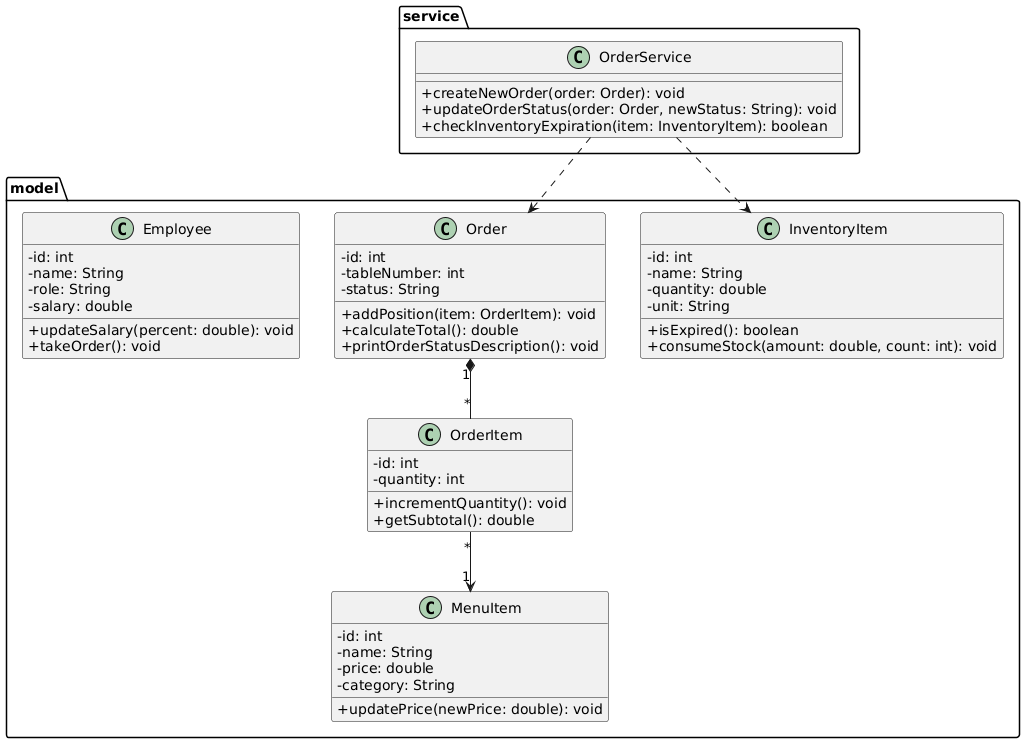

The diagram above was rendered by PlantUML. Its source (embedded in the PNG):
@startuml
skinparam classAttributeIconSize 0

package model {
    class Employee {
        - id: int
        - name: String
        - role: String
        - salary: double
        + updateSalary(percent: double): void
        + takeOrder(): void
    }

    class Order {
        - id: int
        - tableNumber: int
        - status: String
        + addPosition(item: OrderItem): void
        + calculateTotal(): double
        + printOrderStatusDescription(): void
    }

    class OrderItem {
        - id: int
        - quantity: int
        + incrementQuantity(): void
        + getSubtotal(): double
    }

    class MenuItem {
        - id: int
        - name: String
        - price: double
        - category: String
        + updatePrice(newPrice: double): void
    }

    class InventoryItem {
        - id: int
        - name: String
        - quantity: double
        - unit: String
        + isExpired(): boolean
        + consumeStock(amount: double, count: int): void
    }
}

package service {
    class OrderService {
        + createNewOrder(order: Order): void
        + updateOrderStatus(order: Order, newStatus: String): void
        + checkInventoryExpiration(item: InventoryItem): boolean
    }
}

Order "1" *-- "*" OrderItem
OrderItem "*" --> "1" MenuItem
OrderService ..> Order
OrderService ..> InventoryItem
@enduml